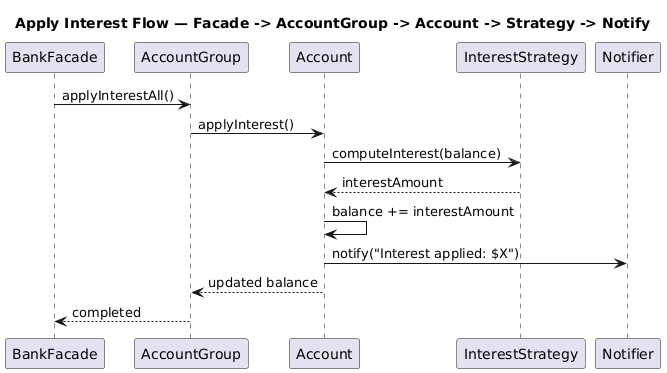

The diagram above was rendered by PlantUML. Its source (embedded in the PNG):
@startuml
title Apply Interest Flow — Facade -> AccountGroup -> Account -> Strategy -> Notify
participant BankFacade
participant AccountGroup
participant Account
participant InterestStrategy
participant Notifier

BankFacade -> AccountGroup: applyInterestAll()
AccountGroup -> Account: applyInterest()
Account -> InterestStrategy: computeInterest(balance)
InterestStrategy --> Account: interestAmount
Account -> Account: balance += interestAmount
Account -> Notifier: notify("Interest applied: $X")
Account --> AccountGroup: updated balance
AccountGroup --> BankFacade: completed
@enduml